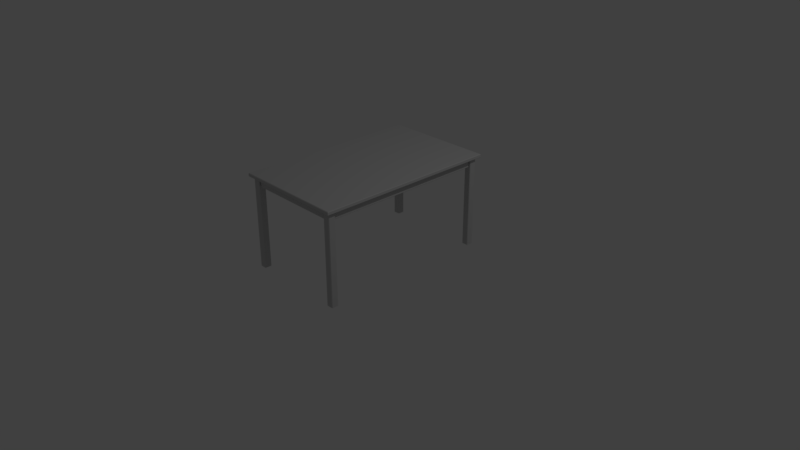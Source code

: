 # Source: meja.blend  (saved by Blender 2.78.0; exported with 4.5.12 LTS)
import bpy
from mathutils import Matrix  # noqa: F401  (used for matrix-valued properties, if any)

bpy.ops.wm.read_factory_settings(use_empty=True)
scene = bpy.context.scene
scene.name = 'Scene'

# ---- collections
col_collection_1 = bpy.data.collections.new('Collection 1'); scene.collection.children.link(col_collection_1)

# ---- materials (node trees are filled in below, after node groups)
mat_material__25 = bpy.data.materials.new('Material #25')
mat_material__25.alpha_threshold = 0.0
mat_material__25.use_transparent_shadow = False
mat_material__25.diffuse_color = (0.588, 0.588, 0.588, 1.0)
mat_material__25.specular_color = (0.9, 0.9, 0.9)
mat_material__25.roughness = 0.5
mat_material__25.specular_intensity = 0.0

# ---- material node trees

# ---- world
world_world = bpy.data.worlds.new('World'); scene.world = world_world
world_world.color = (0.05088, 0.05088, 0.05088)
world_world.use_sun_shadow = False
world_world.sun_shadow_jitter_overblur = 0.0
world_world.cycles.sampling_method = 'MANUAL'

# ---- cameras
cam_camera = bpy.data.cameras.new('Camera')
cam_camera.clip_end = 100.0
cam_camera.lens = 35.0
cam_camera.sensor_width = 32.0
cam_camera.sensor_height = 18.0
cam_camera.ortho_scale = 7.314
cam_camera.dof.focus_distance = 0.0
cam_camera.dof.aperture_fstop = 128.0

# ---- lights
light_lamp = bpy.data.lights.new('Lamp', 'POINT')
light_lamp.transmission_factor = 0.0
light_lamp.cutoff_distance = 30.0
light_lamp.energy = 100.0
light_lamp.shadow_buffer_clip_start = 1.001
light_lamp.shadow_soft_size = 0.1
light_lamp.shadow_maximum_resolution = 0.006
light_lamp.use_absolute_resolution = True

# ---- meshes
me_untitled = bpy.data.meshes.new('Untitled')
me_untitled.from_pydata([(-42.92, -70.91, 69.98), (42.53, -70.51, 69.58), (-42.92, 70.91, 69.98), (42.53, 70.51, 69.58), (-42.92, -70.91, 71.84), (42.92, -70.91, 71.84), (-42.92, 70.91, 71.84), (42.92, 70.91, 71.84), (-38.54, 62.62, 62.95), (-38.94, -62.62, 63.34), (-36.29, 62.62, 62.95), (-36.29, -62.62, 62.95), (-38.94, 62.62, 69.58), (-38.94, -62.62, 69.58), (-36.29, 62.62, 69.58), (-36.29, -62.62, 69.58), (-39.87, -68.25, 7.629e-06), (-35.36, -68.25, 7.629e-06), (-40.27, -63.34, 7.629e-06), (-34.96, -63.34, 7.629e-06), (-40.27, -67.85, 69.58), (-35.36, -68.25, 69.58), (-39.87, -62.94, 69.58), (-34.96, -63.34, 69.58), (35.36, 62.94, 0.0), (39.87, 62.94, 0.0), (34.96, 67.85, 0.0), (40.27, 67.85, 0.0), (34.96, 63.34, 69.58), (39.87, 62.94, 69.58), (35.36, 68.25, 69.58), (40.27, 67.85, 69.58), (-34.64, -66.53, 62.95), (34.64, -66.93, 63.34), (-34.64, -64.27, 62.95), (34.64, -64.27, 62.95), (-34.64, -66.93, 69.58), (34.64, -66.93, 69.58), (-34.64, -64.27, 69.58), (34.64, -64.27, 69.58), (35.36, -68.25, 0.0), (39.87, -68.25, 0.0), (34.96, -63.34, 0.0), (40.27, -63.34, 0.0), (34.96, -67.85, 69.58), (39.87, -68.25, 69.58), (35.36, -62.94, 69.58), (40.27, -63.34, 69.58), (-39.87, 62.94, 7.629e-06), (-35.36, 62.94, 7.629e-06), (-40.27, 67.85, 7.629e-06), (-34.96, 67.85, 7.629e-06), (-40.27, 63.34, 69.58), (-35.36, 62.94, 69.58), (-39.87, 68.25, 69.58), (-34.96, 67.85, 69.58), (36.29, 62.62, 62.95), (36.29, -62.62, 62.95), (38.94, 62.62, 63.34), (38.54, -62.62, 62.95), (36.29, 62.62, 69.58), (36.29, -62.62, 69.58), (38.94, 62.62, 69.58), (38.94, -62.62, 69.58), (-34.64, 64.27, 62.95), (34.64, 64.27, 62.95), (-34.64, 66.93, 63.34), (34.64, 66.53, 62.95), (-34.64, 64.27, 69.58), (34.64, 64.27, 69.58), (-34.64, 66.93, 69.58), (34.64, 66.93, 69.58), (-42.53, -70.51, 69.58), (42.92, -70.91, 69.98), (-42.53, 70.51, 69.58), (42.92, 70.91, 69.98), (-42.53, -70.51, 72.24), (42.53, -70.51, 72.24), (-42.53, 70.51, 72.24), (42.53, 70.51, 72.24), (-38.94, 62.62, 63.34), (-38.54, -62.62, 62.95), (-40.27, -67.85, 7.629e-06), (-34.96, -67.85, 7.629e-06), (-39.87, -62.94, 7.629e-06), (-35.36, -62.94, 7.629e-06), (-39.87, -68.25, 69.58), (-34.96, -67.85, 69.58), (-40.27, -63.34, 69.58), (-35.36, -62.94, 69.58), (34.96, 63.34, 0.0), (40.27, 63.34, 0.0), (35.36, 68.25, 0.0), (39.87, 68.25, 0.0), (35.36, 62.94, 69.58), (40.27, 63.34, 69.58), (34.96, 67.85, 69.58), (39.87, 68.25, 69.58), (-34.64, -66.93, 63.34), (34.64, -66.53, 62.95), (34.96, -67.85, 0.0), (40.27, -67.85, 0.0), (35.36, -62.94, 0.0), (39.87, -62.94, 0.0), (35.36, -68.25, 69.58), (40.27, -67.85, 69.58), (34.96, -63.34, 69.58), (39.87, -62.94, 69.58), (-40.27, 63.34, 7.629e-06), (-34.96, 63.34, 7.629e-06), (-39.87, 68.25, 7.629e-06), (-35.36, 68.25, 7.629e-06), (-39.87, 62.94, 69.58), (-34.96, 63.34, 69.58), (-40.27, 67.85, 69.58), (-35.36, 68.25, 69.58), (38.54, 62.62, 62.95), (38.94, -62.62, 63.34), (-34.64, 66.53, 62.95), (34.64, 66.93, 63.34)], [], [(1, 72, 3), (72, 74, 3), (79, 78, 76), (79, 76, 77), (5, 4, 0), (5, 0, 73), (7, 5, 73), (7, 73, 75), (6, 7, 75), (6, 75, 2), (4, 6, 2), (4, 2, 0), (81, 8, 11), (11, 8, 10), (13, 12, 80), (13, 80, 9), (14, 15, 11), (14, 11, 10), (18, 83, 17), (83, 18, 19), (17, 16, 18), (18, 16, 82), (19, 18, 84), (19, 84, 85), (86, 17, 21), (17, 86, 16), (87, 19, 23), (19, 87, 83), (89, 85, 22), (22, 85, 84), (88, 18, 20), (20, 18, 82), (26, 91, 25), (91, 26, 27), (25, 24, 26), (26, 24, 90), (27, 26, 92), (27, 92, 93), (94, 24, 29), (29, 24, 25), (95, 91, 31), (31, 91, 27), (97, 92, 30), (92, 97, 93), (96, 90, 28), (90, 96, 26), (34, 35, 32), (99, 32, 35), (37, 36, 98), (37, 98, 33), (38, 39, 35), (38, 35, 34), (42, 101, 41), (101, 42, 43), (41, 40, 42), (42, 40, 100), (43, 42, 102), (43, 102, 103), (104, 40, 45), (45, 40, 41), (105, 43, 47), (43, 105, 101), (107, 102, 46), (102, 107, 103), (106, 42, 44), (44, 42, 100), (50, 109, 49), (109, 50, 51), (49, 48, 50), (50, 48, 108), (51, 50, 110), (51, 110, 111), (112, 49, 53), (49, 112, 48), (113, 109, 55), (55, 109, 51), (115, 111, 54), (54, 111, 110), (114, 108, 52), (108, 114, 50), (57, 56, 59), (59, 56, 116), (61, 60, 56), (61, 56, 57), (62, 63, 117), (62, 117, 58), (118, 67, 64), (65, 64, 67), (69, 68, 64), (69, 64, 65), (70, 71, 119), (70, 119, 66), (0, 2, 72), (72, 2, 74), (2, 75, 74), (74, 75, 3), (75, 73, 3), (3, 73, 1), (73, 0, 1), (1, 0, 72), (4, 5, 76), (76, 5, 77), (5, 7, 77), (77, 7, 79), (7, 6, 79), (79, 6, 78), (6, 4, 78), (78, 4, 76), (80, 81, 9), (81, 80, 8), (21, 83, 87), (83, 21, 17), (20, 82, 86), (86, 82, 16), (23, 85, 89), (85, 23, 19), (22, 84, 88), (88, 84, 18), (29, 25, 95), (95, 25, 91), (28, 24, 94), (24, 28, 90), (31, 27, 97), (97, 27, 93), (30, 26, 96), (26, 30, 92), (98, 99, 33), (99, 98, 32), (45, 101, 105), (101, 45, 41), (44, 100, 104), (104, 100, 40), (47, 103, 107), (103, 47, 43), (46, 102, 106), (106, 102, 42), (53, 49, 113), (113, 49, 109), (52, 48, 112), (48, 52, 108), (55, 51, 115), (115, 51, 111), (54, 50, 114), (50, 54, 110), (117, 116, 58), (116, 117, 59), (119, 118, 66), (118, 119, 67)])
_uv = me_untitled.uv_layers.new(name='UVChannel_1')
_uv.uv.foreach_set('vector', [0.9668, 0.2808, 0.9668, 0.8556, 0.01392, 0.2808, 0.9668, 0.8556, 0.01392, 0.8556, 0.01392, 0.2808, 0.9746, 0.2752, 0.9746, 0.8499, 0.02171, 0.8499, 0.9746, 0.2752, 0.02171, 0.8499, 0.02171, 0.2752, 0.04676, 0.5266, 0.6268, 0.5266, 0.6268, 0.5392, 0.04676, 0.5266, 0.6268, 0.5392, 0.04676, 0.5392, 0.03731, 0.3781, 0.9956, 0.3781, 0.9956, 0.3907, 0.03731, 0.3781, 0.9956, 0.3907, 0.03731, 0.3907, 0.03656, 0.3742, 0.6167, 0.3742, 0.6167, 0.3868, 0.03656, 0.3742, 0.6167, 0.3868, 0.03656, 0.3868, 0.03376, 0.3021, 0.992, 0.3021, 0.992, 0.3146, 0.03376, 0.3021, 0.992, 0.3146, 0.03376, 0.3146, 0.907, 0.5197, 0.0607, 0.5197, 0.907, 0.5045, 0.907, 0.5045, 0.0607, 0.5197, 0.0607, 0.5045, 0.05976, 0.9124, 0.9061, 0.9124, 0.9061, 0.9545, 0.05976, 0.9124, 0.9061, 0.9545, 0.05976, 0.9545, 0.06246, 0.3668, 0.9088, 0.3668, 0.9088, 0.4117, 0.06246, 0.3668, 0.9088, 0.4117, 0.06246, 0.4117, 0.1583, 0.8258, 0.1224, 0.7953, 0.1251, 0.7926, 0.1224, 0.7953, 0.1583, 0.8258, 0.1224, 0.8258, 0.1251, 0.7926, 0.1556, 0.7926, 0.1583, 0.8258, 0.1583, 0.8258, 0.1556, 0.7926, 0.1583, 0.7953, 0.1224, 0.8258, 0.1583, 0.8258, 0.1556, 0.8284, 0.1224, 0.8258, 0.1556, 0.8284, 0.1251, 0.8284, 0.9471, 0.7002, 0.4769, 0.6697, 0.9471, 0.6697, 0.4769, 0.6697, 0.9471, 0.7002, 0.4769, 0.7002, 0.5309, 0.7779, 0.0607, 0.7474, 0.5309, 0.7474, 0.0607, 0.7474, 0.5309, 0.7779, 0.0607, 0.7779, 0.9444, 0.4784, 0.4742, 0.4784, 0.9444, 0.4479, 0.9444, 0.4479, 0.4742, 0.4784, 0.4742, 0.4479, 0.5309, 0.8603, 0.0607, 0.8603, 0.5309, 0.8298, 0.5309, 0.8298, 0.0607, 0.8603, 0.0607, 0.8298, 0.1252, 0.7277, 0.08933, 0.6972, 0.09202, 0.6945, 0.08933, 0.6972, 0.1252, 0.7277, 0.08933, 0.7277, 0.09202, 0.6945, 0.1225, 0.6945, 0.1252, 0.7277, 0.1252, 0.7277, 0.1225, 0.6945, 0.1252, 0.6972, 0.08933, 0.7277, 0.1252, 0.7277, 0.1225, 0.7304, 0.08933, 0.7277, 0.1225, 0.7304, 0.09202, 0.7304, 0.9471, 0.6123, 0.4769, 0.6123, 0.9471, 0.5818, 0.9471, 0.5818, 0.4769, 0.6123, 0.4769, 0.5818, 0.5388, 0.4589, 0.06858, 0.4589, 0.5388, 0.4284, 0.5388, 0.4284, 0.06858, 0.4589, 0.06858, 0.4284, 0.5326, 0.6349, 0.06246, 0.6044, 0.5326, 0.6044, 0.06246, 0.6044, 0.5326, 0.6349, 0.06246, 0.6349, 0.5538, 0.61, 0.08362, 0.5795, 0.5538, 0.5795, 0.08362, 0.5795, 0.5538, 0.61, 0.08362, 0.61, 0.9574, 0.7845, 0.4893, 0.7845, 0.9574, 0.7693, 0.4893, 0.7693, 0.9574, 0.7693, 0.4893, 0.7845, 0.06246, 0.4507, 0.5306, 0.4507, 0.5306, 0.4928, 0.06246, 0.4507, 0.5306, 0.4928, 0.06246, 0.4928, 0.0607, 0.4206, 0.5288, 0.4206, 0.5288, 0.4655, 0.0607, 0.4206, 0.5288, 0.4655, 0.0607, 0.4655, 0.1252, 0.8115, 0.08933, 0.781, 0.09202, 0.7783, 0.08933, 0.781, 0.1252, 0.8115, 0.08933, 0.8115, 0.09202, 0.7783, 0.1225, 0.7783, 0.1252, 0.8115, 0.1252, 0.8115, 0.1225, 0.7783, 0.1252, 0.781, 0.08933, 0.8115, 0.1252, 0.8115, 0.1225, 0.8142, 0.08933, 0.8115, 0.1225, 0.8142, 0.09202, 0.8142, 0.5309, 0.6049, 0.0607, 0.6049, 0.5309, 0.5744, 0.5309, 0.5744, 0.0607, 0.6049, 0.0607, 0.5744, 0.9595, 0.7173, 0.4893, 0.6868, 0.9595, 0.6868, 0.4893, 0.6868, 0.9595, 0.7173, 0.4893, 0.7173, 0.5309, 0.6927, 0.0607, 0.6622, 0.5309, 0.6622, 0.0607, 0.6622, 0.5309, 0.6927, 0.0607, 0.6927, 0.9471, 0.8705, 0.4769, 0.8705, 0.9471, 0.84, 0.9471, 0.84, 0.4769, 0.8705, 0.4769, 0.84, 0.1071, 0.898, 0.1376, 0.8621, 0.1402, 0.8648, 0.1376, 0.8621, 0.1071, 0.898, 0.1071, 0.8621, 0.1402, 0.8648, 0.1402, 0.8953, 0.1071, 0.898, 0.1071, 0.898, 0.1402, 0.8953, 0.1376, 0.898, 0.1071, 0.8621, 0.1071, 0.898, 0.1044, 0.8953, 0.1071, 0.8621, 0.1044, 0.8953, 0.1044, 0.8648, 0.5326, 0.8079, 0.06246, 0.7774, 0.5326, 0.7774, 0.06246, 0.7774, 0.5326, 0.8079, 0.06246, 0.8079, 0.9595, 0.6295, 0.4893, 0.6295, 0.9595, 0.599, 0.9595, 0.599, 0.4893, 0.6295, 0.4893, 0.599, 0.5326, 0.7228, 0.06246, 0.7228, 0.5326, 0.6923, 0.5326, 0.6923, 0.06246, 0.7228, 0.06246, 0.6923, 0.9471, 0.788, 0.4769, 0.7575, 0.9471, 0.7575, 0.4769, 0.7575, 0.9471, 0.788, 0.4769, 0.788, 0.9088, 0.5498, 0.06246, 0.5498, 0.9088, 0.5345, 0.9088, 0.5345, 0.06246, 0.5498, 0.06246, 0.5345, 0.0607, 0.2799, 0.907, 0.2799, 0.907, 0.3247, 0.0607, 0.2799, 0.907, 0.3247, 0.0607, 0.3247, 0.06246, 0.283, 0.9088, 0.283, 0.9088, 0.3252, 0.06246, 0.283, 0.9088, 0.3252, 0.06246, 0.3252, 0.5518, 0.6826, 0.08362, 0.6826, 0.5518, 0.6673, 0.08362, 0.6673, 0.5518, 0.6673, 0.08362, 0.6826, 0.4769, 0.4115, 0.945, 0.4115, 0.945, 0.4563, 0.4769, 0.4115, 0.945, 0.4563, 0.4769, 0.4563, 0.4769, 0.4953, 0.945, 0.4953, 0.945, 0.5374, 0.4769, 0.4953, 0.945, 0.5374, 0.4769, 0.5374, 0.03376, 0.3146, 0.992, 0.3146, 0.03646, 0.3173, 0.03646, 0.3173, 0.992, 0.3146, 0.9893, 0.3173, 0.03656, 0.3868, 0.6167, 0.3868, 0.03925, 0.3895, 0.03925, 0.3895, 0.6167, 0.3868, 0.614, 0.3895, 0.03731, 0.3907, 0.9956, 0.3907, 0.04, 0.3933, 0.04, 0.3933, 0.9956, 0.3907, 0.9929, 0.3933, 0.04676, 0.5392, 0.6268, 0.5392, 0.04945, 0.5419, 0.04945, 0.5419, 0.6268, 0.5392, 0.6242, 0.5419, 0.6268, 0.5266, 0.04676, 0.5266, 0.6242, 0.5239, 0.6242, 0.5239, 0.04676, 0.5266, 0.04945, 0.5239, 0.9956, 0.3781, 0.03731, 0.3781, 0.9929, 0.3754, 0.9929, 0.3754, 0.03731, 0.3781, 0.04, 0.3754, 0.6167, 0.3742, 0.03656, 0.3742, 0.614, 0.3715, 0.9746, 0.2752, 0.9773, 0.8526, 0.9746, 0.8499, 0.992, 0.3021, 0.03376, 0.3021, 0.9893, 0.2994, 0.9893, 0.2994, 0.03376, 0.3021, 0.03646, 0.2994, 0.9061, 0.9545, 0.05976, 0.9572, 0.05976, 0.9545, 0.05976, 0.9572, 0.9061, 0.9545, 0.9061, 0.9572, 0.9471, 0.6697, 0.4769, 0.667, 0.9471, 0.667, 0.4769, 0.667, 0.9471, 0.6697, 0.4769, 0.6697, 0.9471, 0.7028, 0.4769, 0.7028, 0.9471, 0.7002, 0.9471, 0.7002, 0.4769, 0.7028, 0.4769, 0.7002, 0.5538, 0.8067, 0.08362, 0.804, 0.5538, 0.804, 0.4893, 0.8235, 0.9595, 0.8262, 0.4893, 0.8262, 0.9595, 0.8809, 0.4893, 0.8809, 0.9595, 0.8782, 0.5538, 0.8587, 0.08362, 0.8614, 0.08362, 0.8587, 0.9471, 0.5818, 0.4769, 0.5818, 0.9471, 0.5791, 0.9471, 0.5791, 0.4769, 0.5818, 0.4769, 0.5791, 0.9471, 0.615, 0.4769, 0.6123, 0.9471, 0.6123, 0.4769, 0.6123, 0.9471, 0.615, 0.4769, 0.615, 0.5326, 0.6376, 0.06246, 0.6376, 0.5326, 0.6349, 0.5326, 0.6349, 0.06246, 0.6376, 0.06246, 0.6349, 0.5326, 0.6044, 0.06246, 0.6017, 0.5326, 0.6017, 0.06246, 0.6017, 0.5326, 0.6044, 0.06246, 0.6044, 0.5306, 0.4928, 0.06246, 0.4955, 0.06246, 0.4928, 0.06246, 0.4955, 0.5306, 0.4928, 0.5306, 0.4955, 0.5309, 0.5744, 0.0607, 0.5717, 0.5309, 0.5717, 0.0607, 0.5717, 0.5309, 0.5744, 0.0607, 0.5744, 0.5309, 0.6076, 0.0607, 0.6076, 0.5309, 0.6049, 0.5309, 0.6049, 0.0607, 0.6076, 0.0607, 0.6049, 0.5309, 0.6954, 0.0607, 0.6927, 0.5309, 0.6927, 0.0607, 0.6927, 0.5309, 0.6954, 0.0607, 0.6954, 0.5309, 0.6622, 0.0607, 0.6622, 0.5309, 0.6595, 0.5309, 0.6595, 0.0607, 0.6622, 0.0607, 0.6595, 0.9595, 0.6322, 0.4893, 0.6322, 0.9595, 0.6295, 0.9595, 0.6295, 0.4893, 0.6322, 0.4893, 0.6295, 0.9471, 0.7575, 0.4769, 0.7548, 0.9471, 0.7548, 0.4769, 0.7548, 0.9471, 0.7575, 0.4769, 0.7575, 0.5326, 0.7255, 0.06246, 0.7255, 0.5326, 0.7228, 0.5326, 0.7228, 0.06246, 0.7255, 0.06246, 0.7228, 0.5326, 0.6923, 0.06246, 0.6896, 0.5326, 0.6896, 0.06246, 0.6896, 0.5326, 0.6923, 0.06246, 0.6923, 0.9088, 0.3252, 0.06246, 0.3279, 0.06246, 0.3252, 0.06246, 0.3279, 0.9088, 0.3252, 0.9088, 0.3279, 0.945, 0.5374, 0.4769, 0.5401, 0.4769, 0.5374, 0.4769, 0.5401, 0.945, 0.5374, 0.945, 0.5401])
me_untitled.materials.append(mat_material__25)
me_untitled.use_remesh_preserve_volume = False
me_untitled.use_remesh_preserve_attributes = False
me_untitled.use_mirror_vertex_groups = False
me_untitled.update()
me_untitled.normals_split_custom_set([tuple(v) for v in zip(*[iter([-1.628e-07, 0.0, -1.0, -1.628e-07, 0.0, -1.0, -1.628e-07, 0.0, -1.0, -8.852e-08, 0.0, -1.0, -8.852e-08, 0.0, -1.0, -8.852e-08, 0.0, -1.0, 1.628e-07, 0.0, 1.0, 1.628e-07, 0.0, 1.0, 1.628e-07, 0.0, 1.0, 9.19e-08, 0.0, 1.0, 9.19e-08, 0.0, 1.0, 9.19e-08, 0.0, 1.0, -8.887e-08, -1.0, 0.0, -8.887e-08, -1.0, 0.0, -8.887e-08, -1.0, 0.0, -8.887e-08, -1.0, 0.0, -8.887e-08, -1.0, 0.0, -8.887e-08, -1.0, 0.0, 1.0, 0.0, 0.0, 1.0, 0.0, 0.0, 1.0, 0.0, 0.0, 1.0, 0.0, 0.0, 1.0, 0.0, 0.0, 1.0, 0.0, 0.0, -8.887e-08, 1.0, 0.0, -8.887e-08, 1.0, 0.0, -8.887e-08, 1.0, 0.0, -8.887e-08, 1.0, 0.0, -8.887e-08, 1.0, 0.0, -8.887e-08, 1.0, 0.0, -1.0, 0.0, 0.0, -1.0, 0.0, 0.0, -1.0, 0.0, 0.0, -1.0, 0.0, 0.0, -1.0, 0.0, 0.0, -1.0, 0.0, 0.0, 0.0, 0.0, -1.0, 0.0, 0.0, -1.0, 0.0, 0.0, -1.0, 0.0, 0.0, -1.0, 0.0, 0.0, -1.0, 0.0, 0.0, -1.0, -1.0, 3.905e-08, 0.0, -1.0, 3.905e-08, 0.0, -1.0, 3.905e-08, 0.0, -1.0, 0.0, 0.0, -1.0, 0.0, 0.0, -1.0, 0.0, 0.0, 1.0, 0.0, 0.0, 1.0, 0.0, 0.0, 1.0, 0.0, 0.0, 1.0, -7.341e-08, 0.0, 1.0, -7.341e-08, 0.0, 1.0, -7.341e-08, 0.0, 0.0, 0.0, -1.0, 0.0, 0.0, -1.0, 0.0, 0.0, -1.0, 0.0, 0.0, -1.0, 0.0, 0.0, -1.0, 0.0, 0.0, -1.0, 0.0, 0.0, -1.0, 0.0, 0.0, -1.0, 0.0, 0.0, -1.0, 0.0, 0.0, -1.0, 0.0, 0.0, -1.0, 0.0, 0.0, -1.0, 0.0, 0.0, -1.0, 0.0, 0.0, -1.0, 0.0, 0.0, -1.0, 0.0, 0.0, -1.0, 0.0, 0.0, -1.0, 0.0, 0.0, -1.0, 0.0, -1.0, -9.101e-08, 0.0, -1.0, -9.101e-08, 0.0, -1.0, -9.101e-08, 0.0, -1.0, 9.101e-08, 0.0, -1.0, 9.101e-08, 0.0, -1.0, 9.101e-08, 1.0, 0.0, -5.482e-08, 1.0, 0.0, -5.482e-08, 1.0, 0.0, -5.482e-08, 1.0, 0.0, -5.482e-08, 1.0, 0.0, -5.482e-08, 1.0, 0.0, -5.482e-08, 0.0, 1.0, 0.0, 0.0, 1.0, 0.0, 0.0, 1.0, 0.0, 0.0, 1.0, -1.943e-07, 0.0, 1.0, -1.943e-07, 0.0, 1.0, -1.943e-07, -1.0, 0.0, 5.482e-08, -1.0, 0.0, 5.482e-08, -1.0, 0.0, 5.482e-08, -1.0, 0.0, 5.482e-08, -1.0, 0.0, 5.482e-08, -1.0, 0.0, 5.482e-08, 0.0, 0.0, -1.0, 0.0, 0.0, -1.0, 0.0, 0.0, -1.0, 0.0, 0.0, -1.0, 0.0, 0.0, -1.0, 0.0, 0.0, -1.0, 0.0, 0.0, -1.0, 0.0, 0.0, -1.0, 0.0, 0.0, -1.0, 0.0, 0.0, -1.0, 0.0, 0.0, -1.0, 0.0, 0.0, -1.0, 0.0, 0.0, -1.0, 0.0, 0.0, -1.0, 0.0, 0.0, -1.0, 0.0, 0.0, -1.0, 0.0, 0.0, -1.0, 0.0, 0.0, -1.0, 0.0, -1.0, 0.0, 0.0, -1.0, 0.0, 0.0, -1.0, 0.0, 0.0, -1.0, 0.0, 0.0, -1.0, 0.0, 0.0, -1.0, 0.0, 1.0, 0.0, 5.482e-08, 1.0, 0.0, 5.482e-08, 1.0, 0.0, 5.482e-08, 1.0, 0.0, 5.482e-08, 1.0, 0.0, 5.482e-08, 1.0, 0.0, 5.482e-08, 0.0, 1.0, 1.033e-07, 0.0, 1.0, 1.033e-07, 0.0, 1.0, 1.033e-07, 0.0, 1.0, 0.0, 0.0, 1.0, 0.0, 0.0, 1.0, 0.0, -1.0, 0.0, -5.482e-08, -1.0, 0.0, -5.482e-08, -1.0, 0.0, -5.482e-08, -1.0, 0.0, -5.482e-08, -1.0, 0.0, -5.482e-08, -1.0, 0.0, -5.482e-08, 0.0, 0.0, -1.0, 0.0, 0.0, -1.0, 0.0, 0.0, -1.0, 0.0, 0.0, -1.0, 0.0, 0.0, -1.0, 0.0, 0.0, -1.0, -1.101e-07, -1.0, 0.0, -1.101e-07, -1.0, 0.0, -1.101e-07, -1.0, 0.0, -1.101e-07, -1.0, 0.0, -1.101e-07, -1.0, 0.0, -1.101e-07, -1.0, 0.0, 1.101e-07, 1.0, 0.0, 1.101e-07, 1.0, 0.0, 1.101e-07, 1.0, 0.0, 1.101e-07, 1.0, 0.0, 1.101e-07, 1.0, 0.0, 1.101e-07, 1.0, 0.0, 0.0, 0.0, -1.0, 0.0, 0.0, -1.0, 0.0, 0.0, -1.0, 0.0, 0.0, -1.0, 0.0, 0.0, -1.0, 0.0, 0.0, -1.0, 0.0, 0.0, -1.0, 0.0, 0.0, -1.0, 0.0, 0.0, -1.0, 0.0, 0.0, -1.0, 0.0, 0.0, -1.0, 0.0, 0.0, -1.0, 0.0, 0.0, -1.0, 0.0, 0.0, -1.0, 0.0, 0.0, -1.0, 0.0, 0.0, -1.0, 0.0, 0.0, -1.0, 0.0, 0.0, -1.0, 0.0, -1.0, 1.943e-07, 0.0, -1.0, 1.943e-07, 0.0, -1.0, 1.943e-07, 0.0, -1.0, 0.0, 0.0, -1.0, 0.0, 0.0, -1.0, 0.0, 1.0, 0.0, 5.482e-08, 1.0, 0.0, 5.482e-08, 1.0, 0.0, 5.482e-08, 1.0, 0.0, 5.482e-08, 1.0, 0.0, 5.482e-08, 1.0, 0.0, 5.482e-08, 0.0, 1.0, 2.568e-08, 0.0, 1.0, 2.568e-08, 0.0, 1.0, 2.568e-08, 0.0, 1.0, 0.0, 0.0, 1.0, 0.0, 0.0, 1.0, 0.0, -1.0, 0.0, -5.482e-08, -1.0, 0.0, -5.482e-08, -1.0, 0.0, -5.482e-08, -1.0, 0.0, -5.482e-08, -1.0, 0.0, -5.482e-08, -1.0, 0.0, -5.482e-08, 0.0, 0.0, -1.0, 0.0, 0.0, -1.0, 0.0, 0.0, -1.0, 0.0, 0.0, -1.0, 0.0, 0.0, -1.0, 0.0, 0.0, -1.0, 0.0, 0.0, -1.0, 0.0, 0.0, -1.0, 0.0, 0.0, -1.0, 0.0, 0.0, -1.0, 0.0, 0.0, -1.0, 0.0, 0.0, -1.0, 0.0, 0.0, -1.0, 0.0, 0.0, -1.0, 0.0, 0.0, -1.0, 0.0, 0.0, -1.0, 0.0, 0.0, -1.0, 0.0, 0.0, -1.0, 0.0, -1.0, 2.568e-08, 0.0, -1.0, 2.568e-08, 0.0, -1.0, 2.568e-08, 0.0, -1.0, -2.568e-08, 0.0, -1.0, -2.568e-08, 0.0, -1.0, -2.568e-08, 1.0, 0.0, -5.482e-08, 1.0, 0.0, -5.482e-08, 1.0, 0.0, -5.482e-08, 1.0, 0.0, -5.482e-08, 1.0, 0.0, -5.482e-08, 1.0, 0.0, -5.482e-08, 0.0, 1.0, 0.0, 0.0, 1.0, 0.0, 0.0, 1.0, 0.0, 0.0, 1.0, 0.0, 0.0, 1.0, 0.0, 0.0, 1.0, 0.0, -1.0, 0.0, 5.482e-08, -1.0, 0.0, 5.482e-08, -1.0, 0.0, 5.482e-08, -1.0, 0.0, 5.482e-08, -1.0, 0.0, 5.482e-08, -1.0, 0.0, 5.482e-08, 0.0, 0.0, -1.0, 0.0, 0.0, -1.0, 0.0, 0.0, -1.0, 0.0, 0.0, -1.0, 0.0, 0.0, -1.0, 0.0, 0.0, -1.0, -1.0, 0.0, 0.0, -1.0, 0.0, 0.0, -1.0, 0.0, 0.0, -1.0, 7.341e-08, 0.0, -1.0, 7.341e-08, 0.0, -1.0, 7.341e-08, 0.0, 1.0, -7.81e-08, 0.0, 1.0, -7.81e-08, 0.0, 1.0, -7.81e-08, 0.0, 1.0, 0.0, 0.0, 1.0, 0.0, 0.0, 1.0, 0.0, 0.0, 1.952e-07, 0.0, -1.0, 1.952e-07, 0.0, -1.0, 1.952e-07, 0.0, -1.0, -1.952e-07, 0.0, -1.0, -1.952e-07, 0.0, -1.0, -1.952e-07, 0.0, -1.0, 1.101e-07, -1.0, 0.0, 1.101e-07, -1.0, 0.0, 1.101e-07, -1.0, 0.0, 1.101e-07, -1.0, 0.0, 1.101e-07, -1.0, 0.0, 1.101e-07, -1.0, 0.0, -1.101e-07, 1.0, 0.0, -1.101e-07, 1.0, 0.0, -1.101e-07, 1.0, 0.0, -1.101e-07, 1.0, 0.0, -1.101e-07, 1.0, 0.0, -1.101e-07, 1.0, 0.0, -0.7071, 0.0, -0.7071, -0.7071, 0.0, -0.7071, -0.7071, 0.0, -0.7071, -0.7071, 0.0, -0.7071, -0.7071, 0.0, -0.7071, -0.7071, 0.0, -0.7071, 4.558e-08, 0.7074, -0.7068, 1.647e-09, 0.7074, -0.7068, -7.889e-08, 0.7071, -0.7071, -7.963e-08, 0.7071, -0.7071, -6.97e-09, 0.7075, -0.7068, 3.008e-08, 0.7075, -0.7068, 0.7073, 2.194e-08, -0.7069, 0.7073, -3.091e-08, -0.7069, 0.7073, 9.706e-09, -0.7069, 0.7071, 0.0, -0.7071, 0.7071, 0.0, -0.7071, 0.7071, 0.0, -0.7071, -7.889e-08, -0.7071, -0.7071, 2.435e-08, -0.7075, -0.7068, 3.241e-08, -0.7075, -0.7068, -2.254e-08, -0.7074, -0.7068, 3.813e-09, -0.7074, -0.7068, 2.555e-09, -0.7074, -0.7068, 4.558e-08, -0.7075, 0.7068, -7.889e-08, -0.7071, 0.7071, 1.106e-09, -0.7075, 0.7068, 4.701e-08, -0.7074, 0.7068, -7.963e-08, -0.7071, 0.7071, -7.963e-08, -0.7071, 0.7071, 0.7071, 0.0, 0.7071, 0.7071, 0.0, 0.7071, 0.7071, 0.0, 0.7071, 0.7071, 0.0, 0.7071, 0.7071, 0.0, 0.7071, 0.7071, 0.0, 0.7071, 3.037e-08, 0.7074, 0.7068, 2.436e-08, 0.7074, 0.7068, -7.889e-08, 0.7071, 0.7071, -7.963e-08, 0.7071, 0.7071, 3.842e-09, 0.7075, 0.7068, -7.963e-08, 0.7071, 0.7071, -0.7071, 0.0, 0.7071, -0.7071, 0.0, 0.7071, -0.7071, 0.0, 0.7071, -0.7071, 0.0, 0.7071, -0.7071, 0.0, 0.7071, -0.7071, 0.0, 0.7071, -0.7071, 0.0, -0.7071, -0.7071, 0.0, -0.7071, -0.7071, 0.0, -0.7071, -0.7071, 5.407e-08, -0.7071, -0.7071, 5.407e-08, -0.7071, -0.7071, 5.407e-08, -0.7071, 0.7071, -0.7071, -2.824e-08, 0.7071, -0.7071, -2.824e-08, 0.7071, -0.7071, -2.824e-08, 0.7069, -0.7074, -4.592e-09, 0.7071, -0.7071, -4.929e-08, 0.7069, -0.7074, -3.325e-08, -0.7071, -0.7071, 9.733e-08, -0.7071, -0.7071, 9.733e-08, -0.7071, -0.7071, 9.733e-08, -0.7073, -0.7069, 2.96e-08, -0.7069, -0.7073, 0.0, -0.7069, -0.7073, 1.609e-08, 0.7071, 0.7071, -1.084e-07, 0.7071, 0.7071, -1.084e-07, 0.7071, 0.7071, -1.084e-07, 0.7071, 0.7071, -6.641e-08, 0.7071, 0.7071, -6.641e-08, 0.7071, 0.7071, -6.641e-08, -0.7071, 0.7071, -9.733e-08, -0.7071, 0.7071, -9.733e-08, -0.7071, 0.7071, -9.733e-08, -0.7071, 0.7071, 9.733e-08, -0.7071, 0.7071, 9.733e-08, -0.7071, 0.7071, 9.733e-08, 0.7069, -0.7073, -1.611e-08, 0.7069, -0.7073, -2.48e-09, 0.7069, -0.7073, 0.0, 0.7071, -0.7071, 9.733e-08, 0.7071, -0.7071, 9.733e-08, 0.7071, -0.7071, 9.733e-08, -0.7071, -0.7071, -1.112e-08, -0.7071, -0.7071, -1.112e-08, -0.7071, -0.7071, -1.112e-08, -0.7069, -0.7073, -2.71e-08, -0.7071, -0.7071, -6.641e-08, -0.7069, -0.7073, -6.641e-08, 0.7071, 0.7071, 0.0, 0.7071, 0.7071, 0.0, 0.7071, 0.7071, 0.0, 0.7071, 0.7071, 0.0, 0.7071, 0.7071, 0.0, 0.7071, 0.7071, 0.0, -0.7071, 0.7071, -2.824e-08, -0.7069, 0.7073, 2e-08, -0.7071, 0.7071, -2.824e-08, -0.7071, 0.7071, -4.929e-08, -0.7071, 0.7071, -4.929e-08, -0.7071, 0.7071, -4.929e-08, 0.0, -0.7071, -0.7071, 0.0, -0.7071, -0.7071, -1.612e-08, -0.7073, -0.7069, -9.776e-08, -0.7071, -0.7071, -9.776e-08, -0.7071, -0.7071, -9.776e-08, -0.7071, -0.7071, 0.7071, -0.7071, 2.824e-08, 0.7071, -0.7071, 2.824e-08, 0.7071, -0.7071, 2.824e-08, 0.7071, -0.7071, 0.0, 0.7071, -0.7071, 0.0, 0.7071, -0.7071, 0.0, -0.7071, -0.7071, 0.0, -0.7068, -0.7075, -4.221e-08, -0.7071, -0.7071, 0.0, -0.7071, -0.7071, -9.733e-08, -0.7071, -0.7071, -9.733e-08, -0.7071, -0.7071, -9.733e-08, 0.7071, 0.7071, 0.0, 0.7071, 0.7071, 0.0, 0.7071, 0.7071, 0.0, 0.7071, 0.7071, -3.092e-08, 0.7071, 0.7071, -3.092e-08, 0.7071, 0.7071, -3.092e-08, -0.7071, 0.7071, 0.0, -0.7071, 0.7071, 0.0, -0.7071, 0.7071, 0.0, -0.7071, 0.7071, -9.733e-08, -0.7071, 0.7071, -9.733e-08, -0.7068, 0.7074, 1.753e-08, 0.7071, -0.7071, -9.733e-08, 0.7068, -0.7075, -8.888e-09, 0.7071, -0.7071, -9.733e-08, 0.7071, -0.7071, 0.0, 0.7068, -0.7075, -1.745e-08, 0.7071, -0.7071, 0.0, -0.7071, -0.7071, 1.112e-08, -0.7071, -0.7071, 1.112e-08, -0.7071, -0.7071, 1.112e-08, -0.7069, -0.7073, -3.932e-08, -0.7073, -0.7069, -4.623e-08, -0.7073, -0.7069, -1.589e-07, 0.7071, 0.7071, 0.0, 0.7071, 0.7071, 0.0, 0.7071, 0.7071, 0.0, 0.7071, 0.7071, -9.733e-08, 0.7069, 0.7074, -9.733e-08, 0.7069, 0.7074, -3.297e-08, -0.7071, 0.7071, 2.825e-08, -0.7071, 0.7071, 2.825e-08, -0.7071, 0.7071, 2.825e-08, -0.7069, 0.7073, -5.056e-08, -0.7073, 0.7069, 1.068e-09, -0.7069, 0.7073, -2.242e-07, 0.7071, 0.0, -0.7071, 0.7071, 0.0, -0.7071, 0.7071, 0.0, -0.7071, 0.7071, 0.0, -0.7071, 0.7071, 0.0, -0.7071, 0.7071, 0.0, -0.7071, 0.0, 0.7071, -0.7071, 0.0, 0.7071, -0.7071, 0.0, 0.7071, -0.7071, -9.776e-08, 0.7071, -0.7071, -9.339e-08, 0.7073, -0.7069, -9.776e-08, 0.7071, -0.7071])] * 3)])

# ---- objects
ob_table = bpy.data.objects.new('table', me_untitled)
ob_lamp = bpy.data.objects.new('Lamp', light_lamp)
ob_camera = bpy.data.objects.new('Camera', cam_camera)

# ---- transforms, parenting, visibility, modifiers, constraints
ob_table.location = (0.0, 0.0, -1.526e-07)
ob_table.scale = (0.01738, 0.01738, 0.01738)
ob_table.color = (0.8, 0.8, 0.8, 1.0)
ob_table.lineart.crease_threshold = 0.0
ob_lamp.location = (4.076, 1.005, 5.904)
ob_lamp.rotation_euler = (0.6503, 0.05522, 1.866)
ob_lamp.lock_rotations_4d = False
ob_lamp.empty_display_type = 'ARROWS'
ob_lamp.color = (0.0, 0.0, 0.0, 0.0)
ob_lamp.lineart.crease_threshold = 0.0
ob_camera.location = (7.481, -6.508, 5.344)
ob_camera.rotation_euler = (1.109, 0.0, 0.8149)
ob_camera.lock_rotations_4d = False
ob_camera.empty_display_type = 'ARROWS'
ob_camera.color = (0.0, 0.0, 0.0, 0.0)
ob_camera.display_type = 'WIRE'
ob_camera.lineart.crease_threshold = 0.0

# ---- collection membership
col_collection_1.objects.link(ob_table)
col_collection_1.objects.link(ob_lamp)
col_collection_1.objects.link(ob_camera)

# ---- scene / render settings (as saved in the file)
scene.camera = ob_camera
scene.frame_start = 1; scene.frame_end = 250; scene.frame_set(1)
scene.render.engine = 'BLENDER_EEVEE_NEXT'
scene.render.resolution_percentage = 50
scene.render.fps = 30
scene.render.dither_intensity = 0.0
scene.cycles.use_denoising = False
scene.cycles.samples = 128
scene.cycles.sampling_pattern = 'TABULATED_SOBOL'
scene.cycles.light_sampling_threshold = 0.0
scene.cycles.use_adaptive_sampling = False
scene.cycles.use_light_tree = False
scene.cycles.blur_glossy = 0.0
scene.cycles.sample_clamp_indirect = 0.0
scene.view_settings.view_transform = 'Standard'
bpy.context.view_layer.update()
